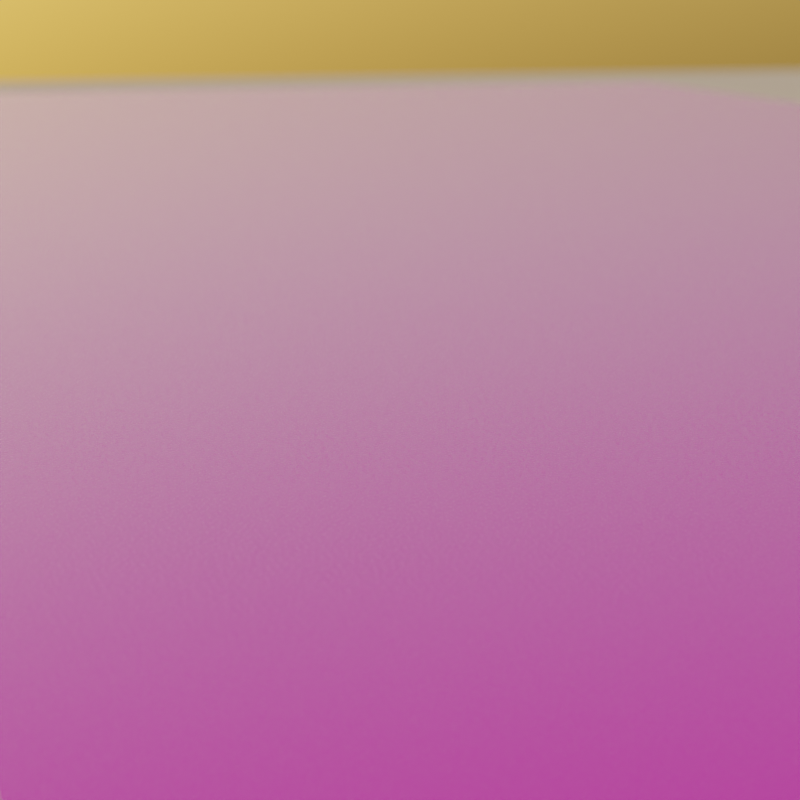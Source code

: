 # Source: r-place.blend  (saved by Blender 3.1.7; exported with 4.5.12 LTS)
import bpy
from mathutils import Matrix  # noqa: F401  (used for matrix-valued properties, if any)

bpy.ops.wm.read_factory_settings(use_empty=True)
scene = bpy.context.scene
scene.name = 'Scene'

# ---- collections
col_collection = bpy.data.collections.new('Collection'); scene.collection.children.link(col_collection)

# ---- images (referenced by path relative to the original .blend; pixels are not part of the script)
import os
ASSET_DIR = os.environ.get("B2B_ASSET_DIR", "")  # directory of the original .blend (textures are referenced by path, not embedded)
HERE = os.path.dirname(os.path.abspath(__file__))  # packed textures are extracted next to this script under _unpacked/

def load_image(name, relpath, width, height, colorspace="sRGB"):
    """Load a texture the original file referenced (path relative to the .blend, or extracted next to this script)."""
    p = next((c for c in (os.path.join(HERE, relpath), os.path.join(ASSET_DIR, relpath)) if relpath and os.path.exists(c)), "")
    if p:
        img = bpy.data.images.load(p, check_existing=True)
        img.name = name
    else:  # same state as the original file: an image datablock whose file is absent (Cycles renders it pink)
        img = bpy.data.images.new(name, width, height)
        img.source = "FILE"
        img.filepath = "//" + (relpath or name)
    img.colorspace_settings.name = colorspace
    return img
img_frame_0000_png = load_image('frame-0000.png', 'data/frames_color/frame-0000.png', 1024, 1024, 'sRGB')
img_leadenhall_market_4k_hdr = load_image('leadenhall_market_4k.hdr', 'leadenhall_market_4k.hdr', 1024, 1024, 'Linear Rec.709')

# ---- materials (node trees are filled in below, after node groups)
mat_colormap = bpy.data.materials.new('ColorMap')
mat_colormap.alpha_threshold = 0.0
mat_colormap.line_color = (0.0, 0.0, 0.0, 1.0)

# ---- node groups
ng_crop_grid = bpy.data.node_groups.new('Crop Grid', 'GeometryNodeTree')
_s = ng_crop_grid.interface.new_socket(name='Geometry', in_out='OUTPUT', socket_type='NodeSocketGeometry')
_s = ng_crop_grid.interface.new_socket(name='Geometry', in_out='INPUT', socket_type='NodeSocketGeometry')
_s = ng_crop_grid.interface.new_socket(name='X Min', in_out='INPUT', socket_type='NodeSocketInt')
_s.min_value = 0
_s.max_value = 2000
_s = ng_crop_grid.interface.new_socket(name='X Max', in_out='INPUT', socket_type='NodeSocketInt')
_s.min_value = 0
_s.max_value = 2000
_s = ng_crop_grid.interface.new_socket(name='Y Min', in_out='INPUT', socket_type='NodeSocketInt')
_s.min_value = 0
_s.max_value = 2000
_s = ng_crop_grid.interface.new_socket(name='Y Max', in_out='INPUT', socket_type='NodeSocketInt')
_s.min_value = 0
_s.max_value = 2000
ng_crop_grid.is_modifier = True
_N = ng_crop_grid.nodes; _L = ng_crop_grid.links
n0 = _N.new('FunctionNodeCompare'); n0.name = 'Compare'; n0.location = (-294, 246)
n0.operation = 'LESS_THAN'
n0.inputs[6].default_value = (0.0, 0.0, 0.0, 0.0)
n0.inputs[7].default_value = (0.0, 0.0, 0.0, 0.0)
n1 = _N.new('FunctionNodeCompare'); n1.name = 'Compare.002'; n1.location = (-293, 80)
n1.inputs[6].default_value = (0.0, 0.0, 0.0, 0.0)
n1.inputs[7].default_value = (0.0, 0.0, 0.0, 0.0)
n2 = _N.new('FunctionNodeCompare'); n2.name = 'Compare.001'; n2.location = (-298, -180)
n2.inputs[6].default_value = (0.0, 0.0, 0.0, 0.0)
n2.inputs[7].default_value = (0.0, 0.0, 0.0, 0.0)
n3 = _N.new('FunctionNodeCompare'); n3.name = 'Compare.003'; n3.location = (-305, -355)
n3.operation = 'LESS_THAN'
n3.inputs[6].default_value = (0.0, 0.0, 0.0, 0.0)
n3.inputs[7].default_value = (0.0, 0.0, 0.0, 0.0)
n4 = _N.new('NodeGroupOutput'); n4.name = 'Group Output'; n4.location = (744, 49)
n5 = _N.new('GeometryNodeDeleteGeometry'); n5.name = 'Delete Geometry'; n5.location = (471, 119)
n5.domain = 'FACE'
n6 = _N.new('NodeReroute'); n6.name = 'Reroute.001'; n6.location = (-769, 396)
n6.width = 16
n6.socket_idname = 'NodeSocketGeometry'
n7 = _N.new('NodeReroute'); n7.name = 'Reroute'; n7.location = (284, 400)
n7.width = 16
n7.socket_idname = 'NodeSocketGeometry'
n8 = _N.new('ShaderNodeMapRange'); n8.name = 'Map Range'; n8.location = (-727, 372)
n8.clamp = False
n8.inputs[2].default_value = 2000.0
n8.inputs[3].default_value = -0.5
n8.inputs[4].default_value = 0.5
n9 = _N.new('NodeGroupInput'); n9.name = 'Group Input'; n9.location = (-1346, 26)
n10 = _N.new('ShaderNodeMapRange'); n10.name = 'Map Range.001'; n10.location = (-727, 111)
n10.clamp = False
n10.inputs[2].default_value = 2000.0
n10.inputs[3].default_value = -0.5
n10.inputs[4].default_value = 0.5
n11 = _N.new('ShaderNodeMapRange'); n11.name = 'Map Range.002'; n11.location = (-732, -152)
n11.clamp = False
n11.inputs[2].default_value = 2000.0
n11.inputs[3].default_value = 0.5
n11.inputs[4].default_value = -0.5
n12 = _N.new('ShaderNodeSeparateXYZ'); n12.name = 'Separate XYZ'; n12.location = (-549, -60)
n13 = _N.new('GeometryNodeInputPosition'); n13.name = 'Position'; n13.location = (-546, -4)
n14 = _N.new('ShaderNodeMapRange'); n14.name = 'Map Range.003'; n14.location = (-728, -417)
n14.clamp = False
n14.inputs[2].default_value = 2000.0
n14.inputs[3].default_value = 0.5
n14.inputs[4].default_value = -0.5
n15 = _N.new('FunctionNodeBooleanMath'); n15.name = 'Boolean Math.002'; n15.location = (104, 6)
n15.operation = 'OR'
n16 = _N.new('FunctionNodeBooleanMath'); n16.name = 'Boolean Math'; n16.location = (-85, 199)
n16.operation = 'OR'
n17 = _N.new('FunctionNodeBooleanMath'); n17.name = 'Boolean Math.001'; n17.location = (-107, -225)
n17.operation = 'OR'
_L.new(n5.outputs[0], n4.inputs[0])
_L.new(n7.outputs[0], n5.inputs[0])
_L.new(n12.outputs[0], n0.inputs[0])
_L.new(n12.outputs[1], n2.inputs[0])
_L.new(n0.outputs[0], n16.inputs[0])
_L.new(n13.outputs[0], n12.inputs[0])
_L.new(n12.outputs[0], n1.inputs[0])
_L.new(n1.outputs[0], n16.inputs[1])
_L.new(n12.outputs[1], n3.inputs[0])
_L.new(n2.outputs[0], n17.inputs[0])
_L.new(n3.outputs[0], n17.inputs[1])
_L.new(n17.outputs[0], n15.inputs[1])
_L.new(n16.outputs[0], n15.inputs[0])
_L.new(n15.outputs[0], n5.inputs[1])
_L.new(n6.outputs[0], n7.inputs[0])
_L.new(n9.outputs[0], n6.inputs[0])
_L.new(n8.outputs[0], n0.inputs[1])
_L.new(n10.outputs[0], n1.inputs[1])
_L.new(n11.outputs[0], n2.inputs[1])
_L.new(n14.outputs[0], n3.inputs[1])
_L.new(n9.outputs[1], n8.inputs[0])
_L.new(n9.outputs[2], n10.inputs[0])
_L.new(n9.outputs[3], n11.inputs[0])
_L.new(n9.outputs[4], n14.inputs[0])
n4.is_active_output = True
ng_r_place_grid = bpy.data.node_groups.new('r/Place Grid ', 'GeometryNodeTree')
_s = ng_r_place_grid.interface.new_socket(name='Geometry', in_out='OUTPUT', socket_type='NodeSocketGeometry')
_s = ng_r_place_grid.interface.new_socket(name='Pixel Heat', in_out='OUTPUT', socket_type='NodeSocketFloat')
_s.description = 'The heat values of the pixels from the OpenEXR image.'
_s = ng_r_place_grid.interface.new_socket(name='Geometry', in_out='INPUT', socket_type='NodeSocketGeometry')
_s = ng_r_place_grid.interface.new_socket(name='X Min', in_out='INPUT', socket_type='NodeSocketInt')
_s.min_value = 0
_s.max_value = 2000
_s.description = 'The minimum x pixel coordinate to render.'
_s = ng_r_place_grid.interface.new_socket(name='X Max', in_out='INPUT', socket_type='NodeSocketInt')
_s.min_value = 0
_s.max_value = 2000
_s.description = 'The maximum x pixel coordinate to render.'
_s = ng_r_place_grid.interface.new_socket(name='Y Min', in_out='INPUT', socket_type='NodeSocketInt')
_s.min_value = 0
_s.max_value = 2000
_s.description = 'The minimum y pixel coordinate to render.'
_s = ng_r_place_grid.interface.new_socket(name='Y Max', in_out='INPUT', socket_type='NodeSocketInt')
_s.min_value = 0
_s.max_value = 2000
_s.description = 'The maximum y pixel coordinate to render.'
_s = ng_r_place_grid.interface.new_socket(name='Height Multiplier', in_out='INPUT', socket_type='NodeSocketFloat')
_s.default_value = 0.001
_s.min_value = 0.0
_s.max_value = 1e+04
_s.description = 'The height of pixels with an age of zero.'
_s = ng_r_place_grid.interface.new_socket(name='Neighbor Influence', in_out='INPUT', socket_type='NodeSocketFloat')
_s.subtype = 'FACTOR'
_s.min_value = 0.0
_s.max_value = 1.0
_s.description = 'The amount of influence from the heights of neighboring pixels.'
_s = ng_r_place_grid.interface.new_socket(name='Image', in_out='INPUT', socket_type='NodeSocketImage')
_s.default_value = None
ng_r_place_grid.is_modifier = True
_N = ng_r_place_grid.nodes; _L = ng_r_place_grid.links
n0 = _N.new('GeometryNodeStoreNamedAttribute'); n0.name = 'Store Named Attribute.002'; n0.location = (1040, 114)
n0.data_type = 'FLOAT_VECTOR'
n0.domain = 'CORNER'
n0.inputs[2].default_value = 'uv_map'
n1 = _N.new('GeometryNodeStoreNamedAttribute'); n1.name = 'Store Named Attribute.001'; n1.location = (806, -232)
n1.data_type = 'FLOAT_VECTOR'
n1.domain = 'CORNER'
n1.inputs[2].default_value = 'uv_map'
n2 = _N.new('GeometryNodeStoreNamedAttribute'); n2.name = 'Store Named Attribute'; n2.location = (799, -66)
n2.data_type = 'FLOAT_VECTOR'
n2.domain = 'CORNER'
n2.inputs[2].default_value = 'uv_map'
n3 = _N.new('NodeFrame'); n3.name = 'Frame.005'; n3.location = (1186, 176)
n3.label = 'Translate the grid a tiny amount to avoid rounding errors'
n3.width = 200
n4 = _N.new('NodeFrame'); n4.name = 'Frame'; n4.location = (724, -272)
n4.label = 'Pixel Heat'
n4.width = 1237
n5 = _N.new('NodeFrame'); n5.name = 'Frame.001'; n5.location = (1580, 668)
n5.label = 'Platform'
n5.width = 1533
n6 = _N.new('NodeFrame'); n6.name = 'Frame.002'; n6.location = (2202, 57)
n6.label = 'Extrude the Pixels'
n6.width = 930
n7 = _N.new('NodeGroupInput'); n7.name = 'Group Input'; n7.location = (1513, 6)
n8 = _N.new('GeometryNodeInputPosition'); n8.name = 'Position.001'; n8.location = (30, -491)
n8.hide = True
n9 = _N.new('NodeReroute'); n9.name = 'Reroute'; n9.location = (449, -374)
n9.width = 16
n9.socket_idname = 'NodeSocketVector'
n10 = _N.new('ShaderNodeVectorMath'); n10.name = 'Vector Math'; n10.location = (182, -412)
n10.operation = 'SUBTRACT'
n10.inputs[1].default_value = (0.5, 0.5, 0.0)
n11 = _N.new('NodeReroute'); n11.name = 'Reroute.003'; n11.location = (811, -54)
n11.width = 16
n11.socket_idname = 'NodeSocketFloatFactor'
n12 = _N.new('NodeReroute'); n12.name = 'Reroute.002'; n12.location = (443, -54)
n12.width = 16
n12.socket_idname = 'NodeSocketFloatFactor'
n13 = _N.new('GeometryNodeImageTexture'); n13.name = 'Image Texture'; n13.location = (498, -89)
n13.width = 293
n13.interpolation = 'Closest'
n13.inputs[0].default_value = None
n14 = _N.new('GeometryNodeInputSceneTime'); n14.name = 'Scene Time'; n14.location = (187, -328)
n15 = _N.new('NodeGroupInput'); n15.name = 'Group Input.003'; n15.location = (176, -30)
n16 = _N.new('GeometryNodeGroup'); n16.name = 'Group'; n16.location = (1728, 105)
n16.node_tree = ng_crop_grid
n17 = _N.new('GeometryNodeTransform'); n17.name = 'Transform'; n17.location = (30, -30)
n18 = _N.new('GeometryNodeJoinGeometry'); n18.name = 'Join Geometry'; n18.location = (3423, 221)
n19 = _N.new('GeometryNodeBoundBox'); n19.name = 'Bounding Box'; n19.location = (30, -171)
n20 = _N.new('GeometryNodeMeshCube'); n20.name = 'Cube'; n20.location = (774, -66)
n21 = _N.new('GeometryNodeMeshGrid'); n21.name = 'Grid.001'; n21.location = (781, -232)
n21.inputs[2].default_value = 2
n21.inputs[3].default_value = 2
n22 = _N.new('ShaderNodeCombineXYZ'); n22.name = 'Combine XYZ'; n22.location = (599, -80)
n22.inputs[2].default_value = 0.1
n23 = _N.new('ShaderNodeSeparateXYZ'); n23.name = 'Separate XYZ'; n23.location = (406, -167)
n24 = _N.new('ShaderNodeVectorMath'); n24.name = 'Vector Math.001'; n24.location = (224, -153)
n24.operation = 'SUBTRACT'
n25 = _N.new('GeometryNodeJoinGeometry'); n25.name = 'Join Geometry.001'; n25.location = (1363, -121)
n26 = _N.new('GeometryNodeTransform'); n26.name = 'Transform.002'; n26.location = (1184, -160)
n26.inputs[1].default_value = (0.0, 0.0, -0.05)
n26.inputs[3].default_value = (3.0, 3.0, 3.0)
n27 = _N.new('GeometryNodeTransform'); n27.name = 'Transform.001'; n27.location = (996, -30)
n27.inputs[1].default_value = (0.0, 0.0, -0.05001)
n28 = _N.new('GeometryNodeImageTexture'); n28.name = 'Image Texture.001'; n28.location = (488, -339)
n28.width = 307
n28.interpolation = 'Cubic'
n29 = _N.new('ShaderNodeMix'); n29.name = 'Mix'; n29.location = (884, -112)
n29.data_type = 'RGBA'
n30 = _N.new('GeometryNodeMeshGrid'); n30.name = 'Grid'; n30.location = (1015, 114)
n30.inputs[2].default_value = 2001
n30.inputs[3].default_value = 2001
n31 = _N.new('FunctionNodeSeparateColor'); n31.name = 'Separate RGB'; n31.location = (1067, -128)
n32 = _N.new('NodeReroute'); n32.name = 'Reroute.001'; n32.location = (3197, -443)
n32.width = 16
n32.socket_idname = 'NodeSocketFloat'
n33 = _N.new('NodeGroupInput'); n33.name = 'Group Input.001'; n33.location = (30, -147)
n34 = _N.new('ShaderNodeMath'); n34.name = 'Math.001'; n34.location = (216, -263)
n34.operation = 'MULTIPLY'
n35 = _N.new('GeometryNodeExtrudeMesh'); n35.name = 'Extrude Mesh'; n35.location = (396, -30)
n36 = _N.new('GeometryNodeScaleElements'); n36.name = 'Scale Elements'; n36.location = (585, -50)
n36.inputs[2].default_value = 0.95
n37 = _N.new('GeometryNodeSetMaterial'); n37.name = 'Set Material'; n37.location = (760, -67)
n37.inputs[2].default_value = mat_colormap
n38 = _N.new('NodeGroupOutput'); n38.name = 'Group Output'; n38.location = (3643, 203)
n1.parent = n5
n2.parent = n5
n8.parent = n4
n9.parent = n4
n10.parent = n4
n11.parent = n4
n12.parent = n4
n13.parent = n4
n14.parent = n4
n15.parent = n4
n17.parent = n3
n19.parent = n5
n20.parent = n5
n21.parent = n5
n22.parent = n5
n23.parent = n5
n24.parent = n5
n25.parent = n5
n26.parent = n5
n27.parent = n5
n28.parent = n4
n29.parent = n4
n31.parent = n4
n33.parent = n6
n34.parent = n6
n35.parent = n6
n36.parent = n6
n37.parent = n6
_L.new(n18.outputs[0], n38.inputs[0])
_L.new(n17.outputs[0], n16.inputs[0])
_L.new(n36.outputs[0], n37.inputs[0])
_L.new(n9.outputs[0], n13.inputs[1])
_L.new(n8.outputs[0], n10.inputs[0])
_L.new(n35.outputs[0], n36.inputs[0])
_L.new(n35.outputs[1], n36.inputs[1])
_L.new(n14.outputs[1], n13.inputs[2])
_L.new(n7.outputs[1], n16.inputs[1])
_L.new(n7.outputs[2], n16.inputs[2])
_L.new(n7.outputs[3], n16.inputs[3])
_L.new(n7.outputs[4], n16.inputs[4])
_L.new(n14.outputs[1], n28.inputs[2])
_L.new(n9.outputs[0], n28.inputs[1])
_L.new(n13.outputs[0], n29.inputs[6])
_L.new(n28.outputs[0], n29.inputs[7])
_L.new(n0.outputs[0], n17.inputs[0])
_L.new(n10.outputs[0], n9.inputs[0])
_L.new(n11.outputs[0], n29.inputs[0])
_L.new(n15.outputs[6], n12.inputs[0])
_L.new(n12.outputs[0], n11.inputs[0])
_L.new(n29.outputs[2], n31.inputs[0])
_L.new(n34.outputs[0], n35.inputs[3])
_L.new(n31.outputs[1], n34.inputs[0])
_L.new(n33.outputs[5], n34.inputs[1])
_L.new(n16.outputs[0], n35.inputs[0])
_L.new(n22.outputs[0], n20.inputs[0])
_L.new(n37.outputs[0], n18.inputs[0])
_L.new(n25.outputs[0], n18.inputs[0])
_L.new(n19.outputs[1], n24.inputs[1])
_L.new(n19.outputs[2], n24.inputs[0])
_L.new(n24.outputs[0], n23.inputs[0])
_L.new(n23.outputs[0], n22.inputs[0])
_L.new(n23.outputs[1], n22.inputs[1])
_L.new(n17.outputs[0], n19.inputs[0])
_L.new(n2.outputs[0], n27.inputs[0])
_L.new(n23.outputs[1], n21.inputs[1])
_L.new(n23.outputs[0], n21.inputs[0])
_L.new(n27.outputs[0], n25.inputs[0])
_L.new(n26.outputs[0], n25.inputs[0])
_L.new(n1.outputs[0], n26.inputs[0])
_L.new(n32.outputs[0], n38.inputs[1])
_L.new(n31.outputs[1], n32.inputs[0])
_L.new(n20.outputs[0], n2.inputs[0])
_L.new(n20.outputs[1], n2.inputs[3])
_L.new(n21.outputs[0], n1.inputs[0])
_L.new(n21.outputs[1], n1.inputs[3])
_L.new(n30.outputs[0], n0.inputs[0])
_L.new(n30.outputs[1], n0.inputs[3])
n38.is_active_output = True

# ---- material node trees
mat_colormap.use_nodes = True; mat_colormap.node_tree.nodes.clear()
_N = mat_colormap.node_tree.nodes; _L = mat_colormap.node_tree.links
n0 = _N.new('NodeFrame'); n0.name = 'Frame.002'; n0.location = (-971, 295)
n0.label = 'Color Map'
n0.width = 800
n1 = _N.new('NodeFrame'); n1.name = 'Frame.001'; n1.location = (-1019, -232)
n1.label = 'Roughness Noise (for close-ups)'
n1.width = 991
n2 = _N.new('ShaderNodeOutputMaterial'); n2.name = 'Material Output'; n2.location = (502, 324)
n3 = _N.new('ShaderNodeBsdfPrincipled'); n3.name = 'Principled BSDF'; n3.location = (160, 274)
n3.distribution = 'GGX'
n3.subsurface_method = 'RANDOM_WALK_SKIN'
n3.inputs[3].default_value = 1.45
n4 = _N.new('ShaderNodeTexImage'); n4.name = 'Image Texture'; n4.location = (530, -45)
n4.image = img_frame_0000_png
n4.interpolation = 'Closest'
n5 = _N.new('ShaderNodeMapping'); n5.name = 'Mapping'; n5.location = (240, -30)
n5.width = 240
n5.inputs[1].default_value = (-0.5, -0.5, 0.0)
n6 = _N.new('ShaderNodeTexCoord'); n6.name = 'Texture Coordinate'; n6.location = (30, -47)
n7 = _N.new('ShaderNodeTexNoise'); n7.name = 'Noise Texture'; n7.location = (530, -82)
n7.inputs[2].default_value = 3.0
n7.inputs[4].default_value = 0.65
n8 = _N.new('ShaderNodeTexCoord'); n8.name = 'Texture Coordinate.001'; n8.location = (30, -65)
n9 = _N.new('ShaderNodeMapping'); n9.name = 'Mapping.001'; n9.location = (240, -48)
n9.width = 240
n9.inputs[3].default_value = (1000.0, 1000.0, 1000.0)
n10 = _N.new('ShaderNodeFloatCurve'); n10.name = 'Float Curve'; n10.location = (721, -30)
_c = n10.mapping.curves[0]
while len(_c.points) > 2: _c.points.remove(_c.points[-1])
_c.points[0].location = (0.0, 0.08125); _c.points[0].handle_type = 'AUTO'
_c.points[1].location = (0.35909, 0.14375); _c.points[1].handle_type = 'AUTO'
_p = _c.points.new(0.71818, 0.34375); _p.handle_type = 'AUTO'
_p = _c.points.new(1.0, 0.4125); _p.handle_type = 'AUTO'
n10.mapping.update()
n11 = _N.new('ShaderNodeAttribute'); n11.name = 'Attribute'; n11.location = (-36, 417)
n11.label = 'Pixel Heat'
n11.mute = True
n11.attribute_name = 'px_heat'
n4.parent = n0
n5.parent = n0
n6.parent = n0
n7.parent = n1
n8.parent = n1
n9.parent = n1
n10.parent = n1
_L.new(n5.outputs[0], n4.inputs[0])
_L.new(n6.outputs[3], n5.inputs[0])
_L.new(n4.outputs[0], n3.inputs[0])
_L.new(n4.outputs[0], n3.inputs[27])
_L.new(n9.outputs[0], n7.inputs[0])
_L.new(n8.outputs[3], n9.inputs[0])
_L.new(n7.outputs[0], n10.inputs[1])
_L.new(n10.outputs[0], n3.inputs[2])
_L.new(n3.outputs[0], n2.inputs[0])
n2.is_active_output = True

# ---- world
world_world = bpy.data.worlds.new('World'); scene.world = world_world
world_world.use_nodes = True; world_world.node_tree.nodes.clear()
_N = world_world.node_tree.nodes; _L = world_world.node_tree.links
n0 = _N.new('ShaderNodeOutputWorld'); n0.name = 'World Output'; n0.location = (300, 300)
n1 = _N.new('ShaderNodeTexEnvironment'); n1.name = 'Environment Texture'; n1.location = (-405, 371)
n1.image = img_leadenhall_market_4k_hdr
n2 = _N.new('ShaderNodeBackground'); n2.name = 'Background'; n2.location = (10, 300)
n3 = _N.new('ShaderNodeBackground'); n3.name = 'Background.001'; n3.location = (3, 151)
n3.inputs[1].default_value = 0.2
n4 = _N.new('ShaderNodeTexSky'); n4.name = 'Sky Texture'; n4.location = (-357, 116)
n4.sun_elevation = 0.08727
n4.sun_rotation = 4.241
_L.new(n1.outputs[0], n2.inputs[0])
_L.new(n4.outputs[0], n3.inputs[0])
_L.new(n3.outputs[0], n0.inputs[0])
n0.is_active_output = True
world_world.color = (0.05088, 0.05088, 0.05088)
world_world.use_sun_shadow = False
world_world.sun_shadow_jitter_overblur = 0.0

# ---- cameras
cam_camera = bpy.data.cameras.new('Camera')
cam_camera.clip_end = 100.0
cam_camera.lens = 100.0
cam_camera.display_size = 0.1
cam_camera.show_limits = True
cam_camera.dof.use_dof = True
cam_camera.dof.focus_distance = 1.819
cam_camera.dof.aperture_fstop = 6.0

# ---- meshes
me_cube = bpy.data.meshes.new('Cube')
me_cube.from_pydata([(10.0, 10.0, 10.0), (10.0, 10.0, -10.0), (10.0, -10.0, 10.0), (10.0, -10.0, -10.0), (-10.0, 10.0, 10.0), (-10.0, 10.0, -10.0), (-10.0, -10.0, 10.0), (-10.0, -10.0, -10.0)], [], [(0, 4, 6, 2), (3, 2, 6, 7), (7, 6, 4, 5), (5, 1, 3, 7), (1, 0, 2, 3), (5, 4, 0, 1)])
_uv = me_cube.uv_layers.new(name='UVMap')
_uv.uv.foreach_set('vector', [0.625, 0.5, 0.875, 0.5, 0.875, 0.75, 0.625, 0.75, 0.375, 0.75, 0.625, 0.75, 0.625, 1.0, 0.375, 1.0, 0.375, 0.0, 0.625, 0.0, 0.625, 0.25, 0.375, 0.25, 0.125, 0.5, 0.375, 0.5, 0.375, 0.75, 0.125, 0.75, 0.375, 0.5, 0.625, 0.5, 0.625, 0.75, 0.375, 0.75, 0.375, 0.25, 0.625, 0.25, 0.625, 0.5, 0.375, 0.5])
me_cube.materials.append(mat_colormap)
me_cube.use_remesh_preserve_volume = False
me_cube.use_remesh_preserve_attributes = False
me_cube.use_mirror_vertex_groups = False
me_cube.update()

# ---- objects
ob_camera = bpy.data.objects.new('Camera', cam_camera)
ob_rplacegrid = bpy.data.objects.new('rPlaceGrid', me_cube)

# ---- transforms, parenting, visibility, modifiers, constraints
ob_camera.location = (1.713, 2.25, 0.3887)
ob_camera.rotation_euler = (1.375, -9.581e-07, 1.292)
ob_rplacegrid.location = (0.0, 0.0, 0.0)
ob_rplacegrid.scale = (10.0, 10.0, 10.0)
ob_rplacegrid.lock_rotations_4d = False
ob_rplacegrid.empty_display_type = 'ARROWS'
ob_rplacegrid.lineart.crease_threshold = 0.0
_m = ob_rplacegrid.modifiers.new('GeometryNodes', 'NODES')
_m.node_group = ng_r_place_grid
_gi = [s.identifier for s in ng_r_place_grid.interface.items_tree if s.item_type == 'SOCKET' and s.in_out == 'INPUT']
_m[_gi[2]] = 1200  # X Max
_m[_gi[4]] = 532  # Y Max
_m[_gi[5]] = 0.02  # Height Multiplier
_m[_gi[7]] = None  # Image

# ---- collection membership
col_collection.objects.link(ob_camera)
col_collection.objects.link(ob_rplacegrid)

# ---- scene / render settings (as saved in the file)
scene.camera = ob_camera
scene.frame_start = 0; scene.frame_end = 1199; scene.frame_set(0)
scene.render.engine = 'CYCLES'
scene.render.image_settings.color_mode = 'RGB'
scene.render.resolution_x = 1080
scene.render.fps = 60
scene.render.use_motion_blur = True
scene.render.use_overwrite = False
scene.cycles.samples = 1024
scene.cycles.sampling_pattern = 'TABULATED_SOBOL'
scene.cycles.adaptive_threshold = 0.1
scene.cycles.use_light_tree = False
scene.cycles.max_bounces = 4
scene.eevee.taa_render_samples = 16
scene.eevee.use_gtao = True
scene.eevee.gtao_distance = 0.01
scene.eevee.use_raytracing = True
scene.view_settings.look = 'Medium High Contrast'
scene.view_settings.view_transform = 'Filmic'
bpy.context.view_layer.update()
